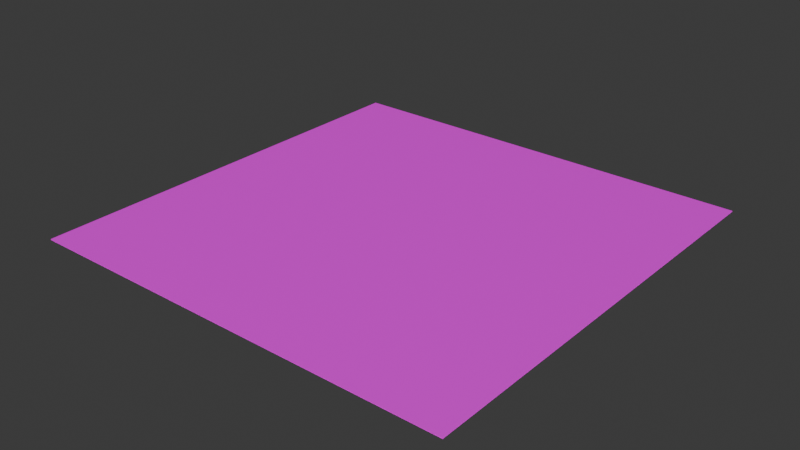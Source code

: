 # Source: arena_l03_06.blend  (saved by Blender 4.0.36; exported with 4.5.12 LTS)
import bpy
from mathutils import Matrix  # noqa: F401  (used for matrix-valued properties, if any)

bpy.ops.wm.read_factory_settings(use_empty=True)
scene = bpy.context.scene
scene.name = 'Scene'

# ---- collections
col_collection = bpy.data.collections.new('Collection'); scene.collection.children.link(col_collection)

# ---- images (referenced by path relative to the original .blend; pixels are not part of the script)
import os
ASSET_DIR = os.environ.get("B2B_ASSET_DIR", "")  # directory of the original .blend (textures are referenced by path, not embedded)
HERE = os.path.dirname(os.path.abspath(__file__))  # packed textures are extracted next to this script under _unpacked/

def load_image(name, relpath, width, height, colorspace="sRGB"):
    """Load a texture the original file referenced (path relative to the .blend, or extracted next to this script)."""
    p = next((c for c in (os.path.join(HERE, relpath), os.path.join(ASSET_DIR, relpath)) if relpath and os.path.exists(c)), "")
    if p:
        img = bpy.data.images.load(p, check_existing=True)
        img.name = name
    else:  # same state as the original file: an image datablock whose file is absent (Cycles renders it pink)
        img = bpy.data.images.new(name, width, height)
        img.source = "FILE"
        img.filepath = "//" + (relpath or name)
    img.colorspace_settings.name = colorspace
    return img
img_tile01_png = load_image('tile01.png', 'tile01.png', 1024, 1024, 'sRGB')
img_tile02_png = load_image('tile02.png', 'tile02.png', 1024, 1024, 'sRGB')

# ---- materials (node trees are filled in below, after node groups)
mat_tile01_gnd = bpy.data.materials.new('tile01_gnd')
mat_tile01_gnd.use_transparent_shadow = False
mat_tile02_gnd = bpy.data.materials.new('tile02_gnd')
mat_tile02_gnd.use_transparent_shadow = False

# ---- material node trees
mat_tile01_gnd.use_nodes = True; mat_tile01_gnd.node_tree.nodes.clear()
_N = mat_tile01_gnd.node_tree.nodes; _L = mat_tile01_gnd.node_tree.links
n0 = _N.new('ShaderNodeBsdfPrincipled'); n0.name = 'Principled BSDF'; n0.location = (10, 300)
n0.inputs[3].default_value = 1.45
n1 = _N.new('ShaderNodeOutputMaterial'); n1.name = 'Material Output'; n1.location = (300, 300)
n2 = _N.new('ShaderNodeTexImage'); n2.name = 'Image Texture'; n2.location = (-280, 271)
n2.image = img_tile01_png
_L.new(n0.outputs[0], n1.inputs[0])
_L.new(n2.outputs[0], n0.inputs[0])
n1.is_active_output = True
mat_tile02_gnd.use_nodes = True; mat_tile02_gnd.node_tree.nodes.clear()
_N = mat_tile02_gnd.node_tree.nodes; _L = mat_tile02_gnd.node_tree.links
n0 = _N.new('ShaderNodeBsdfPrincipled'); n0.name = 'Principled BSDF'; n0.location = (10, 300)
n0.inputs[3].default_value = 1.45
n1 = _N.new('ShaderNodeOutputMaterial'); n1.name = 'Material Output'; n1.location = (300, 300)
n2 = _N.new('ShaderNodeTexImage'); n2.name = 'Image Texture'; n2.location = (-280, 271)
n2.image = img_tile02_png
_L.new(n0.outputs[0], n1.inputs[0])
_L.new(n2.outputs[0], n0.inputs[0])
n1.is_active_output = True

# ---- world
world_world = bpy.data.worlds.new('World'); scene.world = world_world
world_world.use_nodes = True; world_world.node_tree.nodes.clear()
_N = world_world.node_tree.nodes; _L = world_world.node_tree.links
n0 = _N.new('ShaderNodeOutputWorld'); n0.name = 'World Output'; n0.location = (300, 300)
n1 = _N.new('ShaderNodeBackground'); n1.name = 'Background'; n1.location = (10, 300)
n1.inputs[0].default_value = (0.05088, 0.05088, 0.05088, 1.0)
_L.new(n1.outputs[0], n0.inputs[0])
n0.is_active_output = True
world_world.color = (0.05088, 0.05088, 0.05088)
world_world.use_sun_shadow = False
world_world.sun_shadow_jitter_overblur = 0.0

# ---- meshes
me_plane = bpy.data.meshes.new('Plane')
me_plane.from_pydata([(-1.0, -1.0, 0.0), (1.0, -1.0, 0.0), (-1.0, 1.0, 0.0), (1.0, 1.0, 0.0), (-0.625, -0.125, 0.0), (-0.625, 0.125, 0.0), (-0.5, 0.125, 0.0), (-0.5, -0.125, 0.0), (-0.125, 0.5, 0.0), (-0.125, 0.625, 0.0), (0.125, 0.625, 0.0), (0.07143, 0.5, 0.0), (0.125, 0.5, 0.0), (0.5, -0.125, 0.0), (0.5, 0.125, 0.0), (0.625, -0.125, 0.0), (0.625, 0.125, 0.0), (-0.125, -0.625, 0.0), (-0.07143, -0.5, 0.0), (0.125, -0.625, 0.0), (0.125, -0.5, 0.0), (-0.125, -0.5, 0.0), (-1.0, 1.0, 0.05), (-1.0, -1.0, 0.05), (1.0, -1.0, 0.05), (1.0, 1.0, 0.05), (-0.625, -0.125, 0.05), (-0.625, 0.125, 0.05), (-0.5, 0.125, 0.05), (-0.5, -0.125, 0.05), (0.07143, 0.5, 0.05), (-0.125, 0.5, 0.05), (-0.125, 0.625, 0.05), (0.125, 0.625, 0.05), (0.125, 0.5, 0.05), (0.625, -0.125, 0.05), (0.5, -0.125, 0.05), (0.5, 0.125, 0.05), (0.625, 0.125, 0.05), (0.125, -0.5, 0.05), (0.125, -0.625, 0.05), (-0.125, -0.625, 0.05), (-0.125, -0.5, 0.05), (-0.07143, -0.5, 0.05)], [], [(5, 4, 0, 2), (8, 11, 6, 5), (15, 16, 3, 1), (14, 13, 18, 21, 17, 19, 20, 15, 1, 0, 4, 7, 6, 11, 12, 10, 9, 8, 5, 2, 3, 16), (20, 18, 13, 15), (27, 22, 23, 26), (31, 27, 28, 30), (35, 24, 25, 38), (37, 38, 25, 22, 27, 31, 32, 33, 34, 30, 28, 29, 26, 23, 24, 35, 39, 40, 41, 42, 43, 36), (39, 35, 36, 43)])
_uv = me_plane.uv_layers.new(name='UVMap')
_uv.uv.foreach_set('vector', [13.0, -5.999, 13.0, -7.998, 16.0, -15.0, 16.0, 0.9999, 8.998, -2.999, 7.427, -2.999, 12.0, -5.999, 13.0, -5.999, 3.0, -7.998, 3.0, -5.999, 0.0001, 0.9999, 0.0001007, -15.0, 3.999, -5.999, 3.999, -7.998, 8.57, -11.0, 8.998, -11.0, 8.998, -12.0, 6.999, -12.0, 6.999, -11.0, 3.0, -7.998, 0.0001007, -15.0, 16.0, -15.0, 13.0, -7.998, 12.0, -7.998, 12.0, -5.999, 7.427, -2.999, 6.999, -2.999, 6.999, -2.0, 8.998, -2.0, 8.998, -2.999, 13.0, -5.999, 16.0, 0.9999, 0.0001, 0.9999, 3.0, -5.999, 6.999, -11.0, 8.57, -11.0, 3.999, -7.998, 3.0, -7.998, 3.0, -5.999, 9.999e-05, 0.9999, 0.0001007, -15.0, 3.0, -7.998, 6.999, -2.999, 3.0, -5.999, 3.999, -5.999, 8.57, -2.999, 13.0, -7.998, 16.0, -15.0, 16.0, 0.9999, 13.0, -5.999, 12.0, -5.999, 13.0, -5.999, 16.0, 0.9999, 9.999e-05, 0.9999, 3.0, -5.999, 6.999, -2.999, 6.999, -2.0, 8.998, -2.0, 8.998, -2.999, 8.57, -2.999, 3.999, -5.999, 3.999, -7.998, 3.0, -7.998, 0.0001007, -15.0, 16.0, -15.0, 13.0, -7.998, 8.998, -11.0, 8.998, -12.0, 6.999, -12.0, 6.999, -11.0, 7.427, -11.0, 12.0, -7.998, 8.998, -11.0, 13.0, -7.998, 12.0, -7.998, 7.427, -11.0])
me_plane.materials.append(mat_tile01_gnd)
me_plane.update()
me_plane_001 = bpy.data.meshes.new('Plane.001')
me_plane_001.from_pydata([(-1.0, -1.0, 0.0), (1.0, -1.0, 0.0), (-1.0, 1.0, 0.0), (1.0, 1.0, 0.0), (-1.0, -1.0, 0.05), (1.0, -1.0, 0.05), (-1.0, 1.0, 0.05), (1.0, 1.0, 0.05)], [], [(0, 2, 3, 1), (4, 5, 7, 6)])
_uv = me_plane_001.uv_layers.new(name='UVMap')
_uv.uv.foreach_set('vector', [0.0001001, 0.9999, 0.0001, 0.0001, 0.9999, 0.0001, 0.9999, 0.9999, 0.9999, 0.9999, 0.0001, 0.9999, 9.991e-05, 0.0001002, 0.9999, 9.999e-05])
me_plane_001.materials.append(mat_tile02_gnd)
me_plane_001.update()

# ---- objects
ob_plncl03 = bpy.data.objects.new('plncl03', me_plane)
ob_plnrmp2l03 = bpy.data.objects.new('plnrmp2l03', me_plane_001)
ob_plnrmp2l03_001 = bpy.data.objects.new('plnrmp2l03.001', me_plane_001)
ob_plnrmp2l03_002 = bpy.data.objects.new('plnrmp2l03.002', me_plane_001)
ob_plnrmp2l03_003 = bpy.data.objects.new('plnrmp2l03.003', me_plane_001)
ob_plnrmp2l03_004 = bpy.data.objects.new('plnrmp2l03.004', me_plane_001)
ob_plnrmp2l03_005 = bpy.data.objects.new('plnrmp2l03.005', me_plane_001)
ob_plnrmp2l03_006 = bpy.data.objects.new('plnrmp2l03.006', me_plane_001)
ob_plnrmp2l03_007 = bpy.data.objects.new('plnrmp2l03.007', me_plane_001)

# ---- transforms, parenting, visibility, modifiers, constraints
ob_plncl03.location = (0.0, 0.0, 0.0)
ob_plncl03.scale = (16.0, 16.0, 1.0)
ob_plnrmp2l03.parent = ob_plncl03
ob_plnrmp2l03.matrix_parent_inverse = Matrix(((0.0625, -0.0, 0.0, -0.0), (-0.0, 0.0625, -0.0, 0.0), (0.0, -0.0, 1.0, -0.0), (-0.0, 0.0, -0.0, 1.0)))
ob_plnrmp2l03.location = (1.0, 9.0, 0.0)
ob_plnrmp2l03_001.parent = ob_plncl03
ob_plnrmp2l03_001.matrix_parent_inverse = Matrix(((0.0625, -0.0, 0.0, -0.0), (-0.0, 0.0625, -0.0, 0.0), (0.0, -0.0, 1.0, -0.0), (-0.0, 0.0, -0.0, 1.0)))
ob_plnrmp2l03_001.location = (-1.0, 9.0, 0.0)
ob_plnrmp2l03_002.parent = ob_plncl03
ob_plnrmp2l03_002.matrix_parent_inverse = Matrix(((0.0625, -0.0, 0.0, -0.0), (-0.0, 0.0625, -0.0, 0.0), (0.0, -0.0, 1.0, -0.0), (-0.0, 0.0, -0.0, 1.0)))
ob_plnrmp2l03_002.location = (-9.0, 1.0, 0.0)
ob_plnrmp2l03_002.rotation_euler = (0.0, 0.0, 1.571)
ob_plnrmp2l03_003.parent = ob_plncl03
ob_plnrmp2l03_003.matrix_parent_inverse = Matrix(((0.0625, -0.0, 0.0, -0.0), (-0.0, 0.0625, -0.0, 0.0), (0.0, -0.0, 1.0, -0.0), (-0.0, 0.0, -0.0, 1.0)))
ob_plnrmp2l03_003.location = (-9.0, -1.0, 0.0)
ob_plnrmp2l03_003.rotation_euler = (0.0, 0.0, 1.571)
ob_plnrmp2l03_004.parent = ob_plncl03
ob_plnrmp2l03_004.matrix_parent_inverse = Matrix(((0.0625, -0.0, 0.0, -0.0), (-0.0, 0.0625, -0.0, 0.0), (0.0, -0.0, 1.0, -0.0), (-0.0, 0.0, -0.0, 1.0)))
ob_plnrmp2l03_004.location = (1.0, -9.0, 0.0)
ob_plnrmp2l03_004.rotation_euler = (0.0, 0.0, 3.142)
ob_plnrmp2l03_005.parent = ob_plncl03
ob_plnrmp2l03_005.matrix_parent_inverse = Matrix(((0.0625, -0.0, 0.0, -0.0), (-0.0, 0.0625, -0.0, 0.0), (0.0, -0.0, 1.0, -0.0), (-0.0, 0.0, -0.0, 1.0)))
ob_plnrmp2l03_005.location = (-1.0, -9.0, 0.0)
ob_plnrmp2l03_005.rotation_euler = (0.0, 0.0, 3.142)
ob_plnrmp2l03_006.parent = ob_plncl03
ob_plnrmp2l03_006.matrix_parent_inverse = Matrix(((0.0625, -0.0, 0.0, -0.0), (-0.0, 0.0625, -0.0, 0.0), (0.0, -0.0, 1.0, -0.0), (-0.0, 0.0, -0.0, 1.0)))
ob_plnrmp2l03_006.location = (9.0, 1.0, 0.0)
ob_plnrmp2l03_006.rotation_euler = (0.0, 0.0, 4.712)
ob_plnrmp2l03_007.parent = ob_plncl03
ob_plnrmp2l03_007.matrix_parent_inverse = Matrix(((0.0625, -0.0, 0.0, -0.0), (-0.0, 0.0625, -0.0, 0.0), (0.0, -0.0, 1.0, -0.0), (-0.0, 0.0, -0.0, 1.0)))
ob_plnrmp2l03_007.location = (9.0, -1.0, 0.0)
ob_plnrmp2l03_007.rotation_euler = (0.0, 0.0, 4.712)

# ---- collection membership
col_collection.objects.link(ob_plncl03)
col_collection.objects.link(ob_plnrmp2l03)
col_collection.objects.link(ob_plnrmp2l03_001)
col_collection.objects.link(ob_plnrmp2l03_002)
col_collection.objects.link(ob_plnrmp2l03_003)
col_collection.objects.link(ob_plnrmp2l03_004)
col_collection.objects.link(ob_plnrmp2l03_005)
col_collection.objects.link(ob_plnrmp2l03_006)
col_collection.objects.link(ob_plnrmp2l03_007)

# ---- scene / render settings (as saved in the file)
scene.frame_start = 1; scene.frame_end = 250; scene.frame_set(1)
scene.render.engine = 'BLENDER_EEVEE_NEXT'
scene.cycles.sampling_pattern = 'TABULATED_SOBOL'
bpy.context.view_layer.update()

# ---- added for rendering (the .blend has no active camera and no usable light): camera, sun
cam_auto = bpy.data.cameras.new('AutoCamera')
cam_auto.lens = 50.0
cam_auto.sensor_width = 36.0
cam_auto.clip_end = 1000.0
ob_auto_camera = bpy.data.objects.new('AutoCamera', cam_auto)
scene.collection.objects.link(ob_auto_camera)
ob_auto_camera.location = (41.8709, -50.2451, 33.5217)
ob_auto_camera.rotation_euler = (1.09748, -7.21219e-08, 0.694738)
scene.camera = ob_auto_camera
light_auto_sun = bpy.data.lights.new('AutoSun', 'SUN')
light_auto_sun.energy = 3.0
light_auto_sun.angle = 0.0523599
ob_auto_sun = bpy.data.objects.new('AutoSun', light_auto_sun)
scene.collection.objects.link(ob_auto_sun)
ob_auto_sun.rotation_euler = (0.872665, 0.174533, 0.523599)
bpy.context.view_layer.update()
